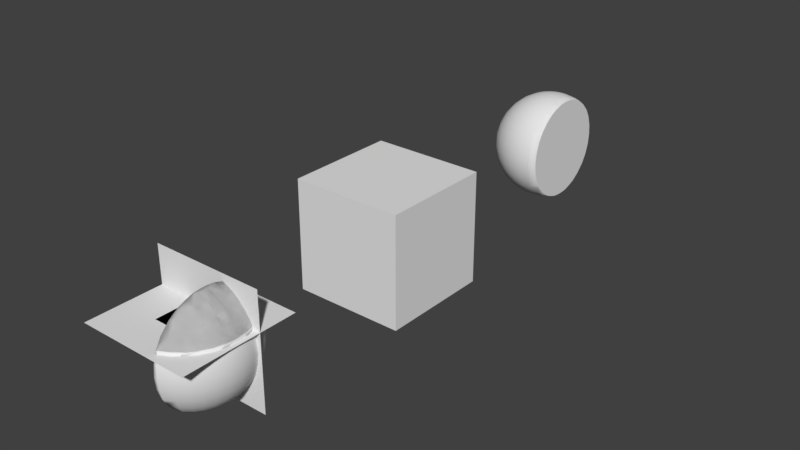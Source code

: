 # Source: volu.blend  (saved by Blender 2.78.0; exported with 4.5.12 LTS)
import bpy
from mathutils import Matrix  # noqa: F401  (used for matrix-valued properties, if any)

bpy.ops.wm.read_factory_settings(use_empty=True)
scene = bpy.context.scene
scene.name = 'Scene'

# ---- collections
col_collection_1 = bpy.data.collections.new('Collection 1'); scene.collection.children.link(col_collection_1)

# ---- world
world_world = bpy.data.worlds.new('World'); scene.world = world_world
world_world.color = (0.05088, 0.05088, 0.05088)
world_world.use_sun_shadow = False
world_world.sun_shadow_jitter_overblur = 0.0
world_world.cycles.sampling_method = 'MANUAL'

# ---- meshes
me_plane_002 = bpy.data.meshes.new('Plane.002')
me_plane_002.from_pydata([], [], [])
me_plane_002.use_remesh_preserve_volume = False
me_plane_002.use_remesh_preserve_attributes = False
me_plane_002.use_mirror_vertex_groups = False
me_plane_002.update()
me_sphere_006 = bpy.data.meshes.new('Sphere.006')
me_sphere_006.from_pydata([(0.1084, 0.5449, 0.8315), (0.1379, 0.6935, 0.7071), (0.1622, 0.8155, 0.5556), (0.1802, 0.9061, 0.3827), (0.1913, 0.9619, 0.1951), (0.1951, 0.9808, 7.55e-08), (0.1913, 0.9619, -0.1951), (0.1802, 0.9061, -0.3827), (0.1622, 0.8155, -0.5556), (0.1379, 0.6935, -0.7071), (0.1084, 0.5449, -0.8315), (0.2126, 0.5133, 0.8315), (0.2706, 0.6533, 0.7071), (0.3182, 0.7682, 0.5556), (0.3536, 0.8536, 0.3827), (0.3753, 0.9061, 0.1951), (0.3827, 0.9239, 7.55e-08), (0.3753, 0.9061, -0.1951), (0.3536, 0.8536, -0.3827), (0.3182, 0.7682, -0.5556), (0.2706, 0.6533, -0.7071), (0.2126, 0.5133, -0.8315), (0.3928, 0.5879, 0.7071), (0.4619, 0.6913, 0.5556), (0.5133, 0.7682, 0.3827), (0.5449, 0.8155, 0.1951), (0.5556, 0.8315, 7.55e-08), (0.5449, 0.8155, -0.1951), (0.5133, 0.7682, -0.3827), (0.4619, 0.6913, -0.5556), (0.3928, 0.5879, -0.7071), (0.5, 0.5, 0.7071), (0.5879, 0.5879, 0.5556), (0.6533, 0.6533, 0.3827), (0.6935, 0.6935, 0.1951), (0.7071, 0.7071, 7.55e-08), (0.6935, 0.6935, -0.1951), (0.6533, 0.6533, -0.3827), (0.5879, 0.5879, -0.5556), (0.5, 0.5, -0.7071), (0.7682, 0.5133, 0.3827), (0.8155, 0.5449, 0.1951), (0.8315, 0.5556, 7.55e-08), (0.8155, 0.5449, -0.1951), (0.7682, 0.5133, -0.3827), (-0.7682, 0.5133, 0.3827), (-0.8155, 0.5449, 0.1951), (-0.8315, 0.5556, 7.55e-08), (-0.8155, 0.5449, -0.1951), (-0.7682, 0.5133, -0.3827), (-0.5, 0.5, 0.7071), (-0.5879, 0.5879, 0.5556), (-0.6533, 0.6533, 0.3827), (-0.6935, 0.6935, 0.1951), (-0.7071, 0.7071, 7.55e-08), (-0.6935, 0.6935, -0.1951), (-0.6533, 0.6533, -0.3827), (-0.5879, 0.5879, -0.5556), (-0.5, 0.5, -0.7071), (-0.3928, 0.5879, 0.7071), (-0.4619, 0.6913, 0.5556), (-0.5133, 0.7682, 0.3827), (-0.5449, 0.8155, 0.1951), (-0.5556, 0.8315, 7.55e-08), (-0.5449, 0.8155, -0.1951), (-0.5133, 0.7682, -0.3827), (-0.4619, 0.6913, -0.5556), (-0.3928, 0.5879, -0.7071), (-0.2126, 0.5133, 0.8315), (-0.2706, 0.6533, 0.7071), (-0.3182, 0.7682, 0.5556), (-0.3536, 0.8536, 0.3827), (-0.3753, 0.9061, 0.1951), (-0.3827, 0.9239, 7.55e-08), (-0.3753, 0.9061, -0.1951), (-0.3536, 0.8536, -0.3827), (-0.3182, 0.7682, -0.5556), (-0.2706, 0.6533, -0.7071), (-0.2126, 0.5133, -0.8315), (-0.1084, 0.5449, 0.8315), (-0.1379, 0.6935, 0.7071), (-0.1622, 0.8155, 0.5556), (-0.1802, 0.9061, 0.3827), (-0.1913, 0.9619, 0.1951), (-0.1951, 0.9808, 7.55e-08), (-0.1913, 0.9619, -0.1951), (-0.1802, 0.9061, -0.3827), (-0.1622, 0.8155, -0.5556), (-0.1379, 0.6935, -0.7071), (-0.1084, 0.5449, -0.8315), (1.083e-07, 0.5556, 0.8315), (1.53e-07, 0.7071, 0.7071), (2.722e-07, 0.8315, 0.5556), (6.357e-08, 0.9239, 0.3827), (2.573e-07, 0.9808, 0.1951), (2.722e-07, 1.0, 7.55e-08), (2.573e-07, 0.9808, -0.1951), (6.357e-08, 0.9239, -0.3827), (2.722e-07, 0.8315, -0.5556), (1.53e-07, 0.7071, -0.7071), (1.232e-07, 0.5556, -0.8315), (0.7483, 0.5, 0.4274), (0.6601, 0.5, 0.5556), (0.7753, 0.5, 0.3827), (0.8612, 0.5, 7.55e-08), (0.8395, 0.5, 0.1951), (0.8395, 0.5, -0.1951), (0.7753, 0.5, -0.3827), (0.7483, 0.5, -0.4274), (0.6601, 0.5, -0.5556), (0.3341, 0.5, -0.7939), (0.2375, 0.5, -0.8315), (0.2071, 0.5, -0.8392), (1.088e-07, 0.5, -0.8612), (0.09946, 0.5, -0.8559), (-0.09946, 0.5, -0.8559), (-0.2071, 0.5, -0.8392), (-0.3341, 0.5, -0.7939), (-0.2375, 0.5, -0.8315), (0.2375, 0.5, 0.8315), (9.869e-08, 0.5, 0.8612), (0.09946, 0.5, 0.8559), (0.2071, 0.5, 0.8392), (-0.09946, 0.5, 0.8559), (-0.2071, 0.5, 0.8392), (-0.2375, 0.5, 0.8315), (-0.3341, 0.5, 0.7939), (0.3341, 0.5, 0.7939), (-0.6601, 0.5, 0.5556), (-0.7483, 0.5, 0.4274), (-0.7753, 0.5, 0.3827), (-0.8395, 0.5, 0.1951), (-0.8612, 0.5, 7.55e-08), (-0.6601, 0.5, -0.5556), (-0.8395, 0.5, -0.1951), (-0.7483, 0.5, -0.4274), (-0.7753, 0.5, -0.3827)], [], [(100, 99, 9, 10), (93, 92, 2, 3), (94, 93, 3, 4), (95, 94, 4, 5), (96, 95, 5, 6), (97, 96, 6, 7), (90, 120, 121, 0), (98, 97, 7, 8), (91, 90, 0, 1), (99, 98, 8, 9), (92, 91, 1, 2), (9, 8, 19, 20), (2, 1, 12, 13), (10, 9, 20, 21), (3, 2, 13, 14), (4, 3, 14, 15), (5, 4, 15, 16), (6, 5, 16, 17), (7, 6, 17, 18), (0, 121, 122, 11), (8, 7, 18, 19), (1, 0, 11, 12), (17, 16, 26, 27), (18, 17, 27, 28), (11, 122, 119), (19, 18, 28, 29), (12, 11, 119, 127, 22), (20, 19, 29, 30), (13, 12, 22, 23), (21, 20, 30, 110, 111), (14, 13, 23, 24), (15, 14, 24, 25), (16, 15, 25, 26), (23, 22, 31, 32), (24, 23, 32, 33), (25, 24, 33, 34), (26, 25, 34, 35), (27, 26, 35, 36), (28, 27, 36, 37), (29, 28, 37, 38), (22, 127, 31), (30, 29, 38, 39), (36, 35, 42, 43), (37, 36, 43, 44), (38, 37, 44, 108, 109), (32, 31, 102), (33, 32, 102, 101, 40), (34, 33, 40, 41), (35, 34, 41, 42), (40, 101, 103), (41, 40, 103, 105), (42, 41, 105, 104), (43, 42, 104, 106), (44, 43, 106, 107), (45, 129, 128, 51, 52), (46, 45, 52, 53), (47, 46, 53, 54), (48, 47, 54, 55), (49, 48, 55, 56), (55, 54, 63, 64), (56, 55, 64, 65), (57, 56, 65, 66), (58, 57, 66, 67), (51, 50, 59, 60), (52, 51, 60, 61), (53, 52, 61, 62), (54, 53, 62, 63), (61, 60, 70, 71), (62, 61, 71, 72), (63, 62, 72, 73), (64, 63, 73, 74), (65, 64, 74, 75), (66, 65, 75, 76), (59, 126, 125, 68, 69), (67, 66, 76, 77), (60, 59, 69, 70), (75, 74, 85, 86), (68, 124, 123, 79), (76, 75, 86, 87), (69, 68, 79, 80), (77, 76, 87, 88), (70, 69, 80, 81), (78, 77, 88, 89), (71, 70, 81, 82), (72, 71, 82, 83), (73, 72, 83, 84), (74, 73, 84, 85), (82, 81, 92, 93), (83, 82, 93, 94), (84, 83, 94, 95), (85, 84, 95, 96), (86, 85, 96, 97), (79, 123, 120, 90), (87, 86, 97, 98), (80, 79, 90, 91), (88, 87, 98, 99), (81, 80, 91, 92), (89, 88, 99, 100), (128, 50, 51), (117, 58, 67), (132, 131, 46, 47), (135, 136, 49), (126, 59, 50), (114, 113, 100, 10), (136, 134, 48, 49), (113, 115, 89, 100), (131, 130, 45, 46), (111, 112, 21), (125, 124, 68), (107, 108, 44), (130, 129, 45), (118, 117, 67, 77, 78), (112, 114, 10, 21), (133, 135, 49, 56, 57), (116, 118, 78), (134, 132, 47, 48), (109, 39, 38), (115, 116, 78, 89), (58, 133, 57), (39, 110, 30)])
me_sphere_006.use_remesh_preserve_volume = False
me_sphere_006.use_remesh_preserve_attributes = False
me_sphere_006.use_mirror_vertex_groups = False
me_sphere_006.update()
me_plane_001 = bpy.data.meshes.new('Plane.001')
me_plane_001.from_pydata([(1.0, 8.742e-08, 1.0), (1.0, 0.0, -1.0), (-1.0, 0.0, 1.0), (-1.0, -8.742e-08, -1.0)], [], [(0, 1, 3, 2)])
me_plane_001.use_remesh_preserve_volume = False
me_plane_001.use_remesh_preserve_attributes = False
me_plane_001.use_mirror_vertex_groups = False
me_plane_001.update()
me_sphere_004 = bpy.data.meshes.new('Sphere.004')
me_sphere_004.from_pydata([(0.3536, 0.8536, 0.3827), (0.3928, 0.5879, 0.7071), (0.4619, 0.6913, 0.5556), (0.5133, 0.7682, 0.3827), (0.3928, 0.3928, 0.8315), (0.5, 0.5, 0.7071), (0.5879, 0.5879, 0.5556), (0.6533, 0.6533, 0.3827), (0.5879, 0.3928, 0.7071), (0.6913, 0.4619, 0.5556), (0.7682, 0.5133, 0.3827), (0.8536, 0.3536, 0.3827), (0.3333, 0.3333, 0.8765), (0.3333, 0.4417, 0.8315), (0.3333, 0.4989, 0.795), (0.3333, 0.6197, 0.7071), (0.3333, 0.7601, 0.5556), (0.3333, 0.8047, 0.4815), (0.3333, 0.8597, 0.3827), (0.3333, 0.3333, 0.3333), (0.6639, 0.6639, 0.3333), (0.7806, 0.5216, 0.3333), (0.8674, 0.3593, 0.3333), (0.3333, 0.8753, 0.3333), (0.3593, 0.8674, 0.3333), (0.5216, 0.7806, 0.3333), (0.8753, 0.3333, 0.3333), (0.7601, 0.3333, 0.5556), (0.8047, 0.3333, 0.4815), (0.8597, 0.3333, 0.3827), (0.4989, 0.3333, 0.795), (0.4417, 0.3333, 0.8315), (0.6197, 0.3333, 0.7071)], [(23, 19)], [(0, 17, 16, 2, 3), (2, 1, 5, 6), (3, 2, 6, 7), (1, 14, 13, 4, 5), (4, 12, 31), (5, 4, 31, 30, 8), (6, 5, 8, 9), (7, 6, 9, 10), (10, 9, 27, 28, 11), (8, 30, 32), (9, 8, 32, 27), (11, 28, 29), (15, 14, 1), (16, 15, 1, 2), (18, 17, 0), (13, 12, 4), (24, 23, 18, 0), (25, 24, 0, 3), (22, 21, 10, 11), (21, 20, 7, 10), (20, 25, 3, 7), (29, 26, 22, 11), (26, 29, 28, 27, 32, 30, 31, 12, 19)])
me_sphere_004.polygons.foreach_set('use_smooth', [1, 1, 1, 1, 1, 1, 1, 1, 1, 1, 1, 1, 1, 1, 1, 1, 1, 1, 1, 1, 1, 1, 0])
me_sphere_004.use_remesh_preserve_volume = False
me_sphere_004.use_remesh_preserve_attributes = False
me_sphere_004.use_mirror_vertex_groups = False
me_sphere_004.update()
me_plane = bpy.data.meshes.new('Plane')
me_plane.from_pydata([(-1.0, -1.0, 0.0), (1.0, -1.0, 0.0), (-1.0, 1.0, 0.0), (1.0, 1.0, 0.0)], [], [(0, 1, 3, 2)])
me_plane.use_remesh_preserve_volume = False
me_plane.use_remesh_preserve_attributes = False
me_plane.use_mirror_vertex_groups = False
me_plane.update()
me_sphere_003 = bpy.data.meshes.new('Sphere.003')
me_sphere_003.from_pydata([(0.3536, 0.8536, 0.3827), (0.3928, 0.5879, 0.7071), (0.4619, 0.6913, 0.5556), (0.5133, 0.7682, 0.3827), (0.3928, 0.3928, 0.8315), (0.5, 0.5, 0.7071), (0.5879, 0.5879, 0.5556), (0.6533, 0.6533, 0.3827), (0.4619, 0.3087, 0.8315), (0.5879, 0.3928, 0.7071), (0.6913, 0.4619, 0.5556), (0.7682, 0.5133, 0.3827), (0.3536, 0.1464, 0.9239), (0.5133, 0.2126, 0.8315), (0.6533, 0.2706, 0.7071), (0.7682, 0.3182, 0.5556), (0.8536, 0.3536, 0.3827), (0.3753, 0.07466, 0.9239), (0.5449, 0.1084, 0.8315), (0.6935, 0.1379, 0.7071), (0.8155, 0.1622, 0.5556), (0.9061, 0.1802, 0.3827), (0.3827, -3.192e-07, 0.9239), (0.5556, -3.117e-07, 0.8315), (0.7071, -3.192e-07, 0.7071), (0.8315, -3.341e-07, 0.5556), (0.9239, -2.745e-07, 0.3827), (0.3753, -0.07466, 0.9239), (0.5449, -0.1084, 0.8315), (0.6935, -0.138, 0.7071), (0.8155, -0.1622, 0.5556), (0.9061, -0.1802, 0.3827), (0.3536, -0.1464, 0.9239), (0.5133, -0.2126, 0.8315), (0.6533, -0.2706, 0.7071), (0.7682, -0.3182, 0.5556), (0.8536, -0.3536, 0.3827), (0.4619, -0.3087, 0.8315), (0.5879, -0.3928, 0.7071), (0.6913, -0.4619, 0.5556), (0.7682, -0.5133, 0.3827), (0.3928, -0.3928, 0.8315), (0.5, -0.5, 0.7071), (0.5879, -0.5879, 0.5556), (0.6533, -0.6533, 0.3827), (0.3928, -0.5879, 0.7071), (0.4619, -0.6913, 0.5556), (0.5133, -0.7682, 0.3827), (0.3536, -0.8536, 0.3827), (0.3333, -0.7601, 0.5556), (0.3333, -0.8047, 0.4815), (0.3333, -0.8597, 0.3827), (0.3333, -0.1381, 0.9305), (0.3333, -0.0663, 0.9369), (0.3333, -0.1843, 0.9239), (0.3333, 0.2227, 0.9141), (0.3333, 0.3333, 0.8765), (0.3333, 0.4417, 0.8315), (0.3333, 0.0663, 0.9369), (0.3333, 0.1381, 0.9305), (0.3333, 0.1843, 0.9239), (0.3333, -3.211e-07, 0.9388), (0.3333, -0.2227, 0.9141), (0.3333, -0.3333, 0.8765), (0.3333, -0.4417, 0.8315), (0.3333, -0.4989, 0.795), (0.3333, -0.6197, 0.7071), (0.3333, 0.4989, 0.795), (0.3333, 0.6197, 0.7071), (0.3333, 0.7601, 0.5556), (0.3333, 0.8047, 0.4815), (0.3333, 0.8597, 0.3827), (0.3333, 0.3333, 0.3333), (0.6639, 0.6639, 0.3333), (0.7806, 0.5216, 0.3333), (0.8674, 0.3593, 0.3333), (0.9208, 0.1832, 0.3333), (0.9388, -3.058e-07, 0.3333), (0.9208, -0.1832, 0.3333), (0.8674, -0.3593, 0.3333), (0.7806, -0.5216, 0.3333), (0.3333, -0.8753, 0.3333), (0.6639, -0.6639, 0.3333), (0.5216, -0.7806, 0.3333), (0.3593, -0.8674, 0.3333), (0.3333, 0.8753, 0.3333), (0.3593, 0.8674, 0.3333), (0.5216, 0.7806, 0.3333)], [], [(0, 70, 69, 2, 3), (2, 1, 5, 6), (3, 2, 6, 7), (1, 67, 57, 4, 5), (4, 56, 55, 8), (5, 4, 8, 9), (6, 5, 9, 10), (7, 6, 10, 11), (11, 10, 15, 16), (8, 55, 60, 12, 13), (9, 8, 13, 14), (10, 9, 14, 15), (12, 59, 58, 17), (13, 12, 17, 18), (14, 13, 18, 19), (15, 14, 19, 20), (16, 15, 20, 21), (21, 20, 25, 26), (17, 58, 61, 22), (18, 17, 22, 23), (19, 18, 23, 24), (20, 19, 24, 25), (23, 22, 27, 28), (24, 23, 28, 29), (25, 24, 29, 30), (26, 25, 30, 31), (22, 61, 53, 27), (27, 53, 52, 32), (28, 27, 32, 33), (29, 28, 33, 34), (30, 29, 34, 35), (31, 30, 35, 36), (33, 32, 54, 62, 37), (34, 33, 37, 38), (35, 34, 38, 39), (36, 35, 39, 40), (32, 52, 54), (37, 62, 63, 41), (38, 37, 41, 42), (39, 38, 42, 43), (40, 39, 43, 44), (42, 41, 64, 65, 45), (43, 42, 45, 46), (44, 43, 46, 47), (41, 63, 64), (45, 65, 66), (46, 45, 66, 49), (47, 46, 49, 50, 48), (48, 50, 51), (68, 67, 1), (69, 68, 1, 2), (71, 70, 0), (57, 56, 4), (60, 59, 12), (86, 85, 71, 0), (87, 86, 0, 3), (75, 74, 11, 16), (78, 77, 26, 31), (80, 79, 36, 40), (76, 75, 16, 21), (74, 73, 7, 11), (83, 82, 44, 47), (85, 72, 81, 51, 50, 49, 66, 65, 64, 63, 62, 54, 52, 53, 61, 58, 59, 60, 55, 56, 57, 67, 68, 69, 70, 71), (73, 87, 3, 7), (79, 78, 31, 36), (84, 83, 47, 48), (77, 78, 79, 80, 82, 83, 84, 81, 72, 85, 86, 87, 73, 74, 75, 76), (81, 84, 48, 51), (82, 80, 40, 44), (77, 76, 21, 26)])
me_sphere_003.polygons.foreach_set('use_smooth', [1, 1, 1, 1, 1, 1, 1, 1, 1, 1, 1, 1, 1, 1, 1, 1, 1, 1, 1, 1, 1, 1, 1, 1, 1, 1, 1, 1, 1, 1, 1, 1, 1, 1, 1, 1, 1, 1, 1, 1, 1, 1, 1, 1, 1, 1, 1, 1, 1, 1, 1, 1, 1, 1, 1, 1, 1, 1, 1, 1, 1, 1, 0, 1, 1, 1, 0, 1, 1, 1])
me_sphere_003.use_remesh_preserve_volume = False
me_sphere_003.use_remesh_preserve_attributes = False
me_sphere_003.use_mirror_vertex_groups = False
me_sphere_003.update()
me_sphere_001 = bpy.data.meshes.new('Sphere.001')
me_sphere_001.from_pydata([(0.0, -3.258e-07, -1.0), (0.03806, 0.1913, 0.9808), (0.07466, 0.3753, 0.9239), (0.1084, 0.5449, 0.8315), (0.1379, 0.6935, 0.7071), (0.1622, 0.8155, 0.5556), (0.1802, 0.9061, 0.3827), (0.1913, 0.9619, 0.1951), (0.1951, 0.9808, 7.55e-08), (0.1913, 0.9619, -0.1951), (0.1802, 0.9061, -0.3827), (0.1622, 0.8155, -0.5556), (0.1379, 0.6935, -0.7071), (0.1084, 0.5449, -0.8315), (0.07466, 0.3753, -0.9239), (0.03806, 0.1913, -0.9808), (0.07466, 0.1802, 0.9808), (0.1464, 0.3536, 0.9239), (0.2126, 0.5133, 0.8315), (0.2706, 0.6533, 0.7071), (0.3182, 0.7682, 0.5556), (0.3182, 0.7682, -0.5556), (0.2706, 0.6533, -0.7071), (0.2126, 0.5133, -0.8315), (0.1464, 0.3536, -0.9239), (0.07466, 0.1802, -0.9808), (0.1084, 0.1622, 0.9808), (0.2126, 0.3182, 0.9239), (0.3087, 0.4619, 0.8315), (0.3087, 0.4619, -0.8315), (0.2126, 0.3182, -0.9239), (0.1084, 0.1622, -0.9808), (0.1379, 0.1379, 0.9808), (0.2706, 0.2706, 0.9239), (0.2706, 0.2706, -0.9239), (0.1379, 0.1379, -0.9808), (0.1622, 0.1084, 0.9808), (0.3182, 0.2126, 0.9239), (0.3182, 0.2126, -0.9239), (0.1622, 0.1084, -0.9808), (0.1802, 0.07466, 0.9808), (0.1802, 0.07466, -0.9808), (0.1913, 0.03806, 0.9808), (0.1913, 0.03806, -0.9808), (0.1951, -3.266e-07, 0.9808), (0.1951, -3.08e-07, -0.9808), (0.1913, -0.03806, 0.9808), (0.1913, -0.03806, -0.9808), (0.1802, -0.07466, 0.9808), (0.1802, -0.07466, -0.9808), (0.1622, -0.1084, 0.9808), (0.3182, -0.2126, 0.9239), (0.3182, -0.2126, -0.9239), (0.1622, -0.1084, -0.9808), (0.1379, -0.138, 0.9808), (0.2706, -0.2706, 0.9239), (0.2706, -0.2706, -0.9239), (0.1379, -0.138, -0.9808), (0.1084, -0.1622, 0.9808), (0.2126, -0.3182, 0.9239), (0.3087, -0.4619, 0.8315), (0.3087, -0.4619, -0.8315), (0.2126, -0.3182, -0.9239), (0.1084, -0.1622, -0.9808), (0.07466, -0.1802, 0.9808), (0.1464, -0.3536, 0.9239), (0.2126, -0.5133, 0.8315), (0.2706, -0.6533, 0.7071), (0.3182, -0.7682, 0.5556), (0.3182, -0.7682, -0.5556), (0.2706, -0.6533, -0.7071), (0.2126, -0.5133, -0.8315), (0.1464, -0.3536, -0.9239), (0.07466, -0.1802, -0.9808), (0.03806, -0.1913, 0.9808), (0.07466, -0.3753, 0.9239), (0.1084, -0.5449, 0.8315), (0.1379, -0.6935, 0.7071), (0.1622, -0.8155, 0.5556), (0.1802, -0.9061, 0.3827), (0.1913, -0.9619, 0.1951), (0.1951, -0.9808, 7.55e-08), (0.1913, -0.9619, -0.1951), (0.1802, -0.9061, -0.3827), (0.1622, -0.8155, -0.5556), (0.1379, -0.6935, -0.7071), (0.1084, -0.5449, -0.8315), (0.07466, -0.3753, -0.9239), (0.03806, -0.1913, -0.9808), (-7.212e-09, -0.1951, 0.9808), (4.122e-08, -0.3827, 0.9239), (2.632e-08, -0.5556, 0.8315), (-2.584e-08, -0.7071, 0.7071), (-8.544e-08, -0.8315, 0.5556), (6.357e-08, -0.9239, 0.3827), (-8.544e-08, -0.9808, 0.1951), (-1.003e-07, -1.0, 7.55e-08), (-8.544e-08, -0.9808, -0.1951), (6.357e-08, -0.9239, -0.3827), (-8.544e-08, -0.8315, -0.5556), (-2.584e-08, -0.7071, -0.7071), (-1.094e-08, -0.5556, -0.8315), (3.964e-09, -0.3827, -0.9239), (3.964e-09, -0.1951, -0.9808), (-0.03806, -0.1913, 0.9808), (-0.07466, -0.3753, 0.9239), (-0.1084, -0.5449, 0.8315), (-0.1379, -0.6935, 0.7071), (-0.1622, -0.8155, 0.5556), (-0.1802, -0.9061, 0.3827), (-0.1913, -0.9619, 0.1951), (-0.1951, -0.9808, 7.55e-08), (-0.1913, -0.9619, -0.1951), (-0.1802, -0.9061, -0.3827), (-0.1622, -0.8155, -0.5556), (-0.1379, -0.6935, -0.7071), (-0.1084, -0.5449, -0.8315), (-0.07466, -0.3753, -0.9239), (-0.03806, -0.1913, -0.9808), (-1.247e-07, -6.269e-07, 1.0), (-0.07466, -0.1802, 0.9808), (-0.1464, -0.3536, 0.9239), (-0.2126, -0.5133, 0.8315), (-0.2706, -0.6533, 0.7071), (-0.3182, -0.7682, 0.5556), (-0.3536, -0.8536, 0.3827), (-0.3753, -0.9061, 0.1951), (-0.3827, -0.9239, 7.55e-08), (-0.3753, -0.9061, -0.1951), (-0.3536, -0.8536, -0.3827), (-0.3182, -0.7682, -0.5556), (-0.2706, -0.6533, -0.7071), (-0.2126, -0.5133, -0.8315), (-0.1464, -0.3536, -0.9239), (-0.07466, -0.1802, -0.9808), (-0.1084, -0.1622, 0.9808), (-0.2126, -0.3182, 0.9239), (-0.3087, -0.4619, 0.8315), (-0.3928, -0.5879, 0.7071), (-0.4619, -0.6913, 0.5556), (-0.5133, -0.7682, 0.3827), (-0.5449, -0.8155, 0.1951), (-0.5556, -0.8315, 7.55e-08), (-0.5449, -0.8155, -0.1951), (-0.5133, -0.7682, -0.3827), (-0.4619, -0.6913, -0.5556), (-0.3928, -0.5879, -0.7071), (-0.3087, -0.4619, -0.8315), (-0.2126, -0.3182, -0.9239), (-0.1084, -0.1622, -0.9808), (-0.1379, -0.138, 0.9808), (-0.2706, -0.2706, 0.9239), (-0.3928, -0.3928, 0.8315), (-0.5, -0.5, 0.7071), (-0.5879, -0.5879, 0.5556), (-0.6533, -0.6533, 0.3827), (-0.6935, -0.6935, 0.1951), (-0.7071, -0.7071, 7.55e-08), (-0.6935, -0.6935, -0.1951), (-0.6533, -0.6533, -0.3827), (-0.5879, -0.5879, -0.5556), (-0.5, -0.5, -0.7071), (-0.3928, -0.3928, -0.8315), (-0.2706, -0.2706, -0.9239), (-0.1379, -0.1379, -0.9808), (-0.1622, -0.1084, 0.9808), (-0.3182, -0.2126, 0.9239), (-0.4619, -0.3087, 0.8315), (-0.5879, -0.3928, 0.7071), (-0.6913, -0.4619, 0.5556), (-0.7682, -0.5133, 0.3827), (-0.8155, -0.5449, 0.1951), (-0.8315, -0.5556, 7.55e-08), (-0.8155, -0.5449, -0.1951), (-0.7682, -0.5133, -0.3827), (-0.6913, -0.4619, -0.5556), (-0.5879, -0.3928, -0.7071), (-0.4619, -0.3087, -0.8315), (-0.3182, -0.2126, -0.9239), (-0.1622, -0.1084, -0.9808), (-0.1802, -0.07466, 0.9808), (-0.3536, -0.1464, 0.9239), (-0.5133, -0.2126, 0.8315), (-0.6533, -0.2706, 0.7071), (-0.7682, -0.3182, 0.5556), (-0.8536, -0.3536, 0.3827), (-0.9061, -0.3753, 0.1951), (-0.9239, -0.3827, 7.55e-08), (-0.9061, -0.3753, -0.1951), (-0.8536, -0.3536, -0.3827), (-0.7682, -0.3182, -0.5556), (-0.6533, -0.2706, -0.7071), (-0.5133, -0.2126, -0.8315), (-0.3536, -0.1464, -0.9239), (-0.1802, -0.07466, -0.9808), (-0.1913, -0.03806, 0.9808), (-0.3753, -0.07466, 0.9239), (-0.5449, -0.1084, 0.8315), (-0.6935, -0.1379, 0.7071), (-0.8155, -0.1622, 0.5556), (-0.9061, -0.1802, 0.3827), (-0.9619, -0.1913, 0.1951), (-0.9808, -0.1951, 7.55e-08), (-0.9619, -0.1913, -0.1951), (-0.9061, -0.1802, -0.3827), (-0.8155, -0.1622, -0.5556), (-0.6935, -0.1379, -0.7071), (-0.5449, -0.1084, -0.8315), (-0.3753, -0.07466, -0.9239), (-0.1913, -0.03806, -0.9808), (-0.1951, -3.117e-07, 0.9808), (-0.3827, -2.819e-07, 0.9239), (-0.5556, -2.819e-07, 0.8315), (-0.7071, -1.851e-07, 0.7071), (-0.8315, -1.404e-07, 0.5556), (-0.9239, -3.192e-07, 0.3827), (-0.9808, -9.567e-08, 0.1951), (-1.0, -1.404e-07, 7.55e-08), (-0.9808, -9.567e-08, -0.1951), (-0.9239, -3.192e-07, -0.3827), (-0.8315, -1.404e-07, -0.5556), (-0.7071, -1.851e-07, -0.7071), (-0.5556, -2.596e-07, -0.8315), (-0.3827, -2.521e-07, -0.9239), (-0.1951, -3.155e-07, -0.9808), (-0.1913, 0.03806, 0.9808), (-0.3753, 0.07466, 0.9239), (-0.5449, 0.1084, 0.8315), (-0.6935, 0.1379, 0.7071), (-0.8155, 0.1622, 0.5556), (-0.9061, 0.1802, 0.3827), (-0.9619, 0.1913, 0.1951), (-0.9808, 0.1951, 7.55e-08), (-0.9619, 0.1913, -0.1951), (-0.9061, 0.1802, -0.3827), (-0.8155, 0.1622, -0.5556), (-0.6935, 0.1379, -0.7071), (-0.5449, 0.1084, -0.8315), (-0.3753, 0.07466, -0.9239), (-0.1913, 0.03806, -0.9808), (-0.1802, 0.07466, 0.9808), (-0.3536, 0.1464, 0.9239), (-0.5133, 0.2126, 0.8315), (-0.6533, 0.2706, 0.7071), (-0.7682, 0.3182, 0.5556), (-0.8536, 0.3536, 0.3827), (-0.9061, 0.3753, 0.1951), (-0.9239, 0.3827, 7.55e-08), (-0.9061, 0.3753, -0.1951), (-0.8536, 0.3536, -0.3827), (-0.7682, 0.3182, -0.5556), (-0.6533, 0.2706, -0.7071), (-0.5133, 0.2126, -0.8315), (-0.3536, 0.1464, -0.9239), (-0.1802, 0.07466, -0.9808), (-0.1622, 0.1084, 0.9808), (-0.3182, 0.2126, 0.9239), (-0.4619, 0.3087, 0.8315), (-0.5879, 0.3928, 0.7071), (-0.6913, 0.4619, 0.5556), (-0.7682, 0.5133, 0.3827), (-0.8155, 0.5449, 0.1951), (-0.8315, 0.5556, 7.55e-08), (-0.8155, 0.5449, -0.1951), (-0.7682, 0.5133, -0.3827), (-0.6913, 0.4619, -0.5556), (-0.5879, 0.3928, -0.7071), (-0.4619, 0.3087, -0.8315), (-0.3182, 0.2126, -0.9239), (-0.1622, 0.1084, -0.9808), (-0.1379, 0.1379, 0.9808), (-0.2706, 0.2706, 0.9239), (-0.3928, 0.3928, 0.8315), (-0.5, 0.5, 0.7071), (-0.5879, 0.5879, 0.5556), (-0.6533, 0.6533, 0.3827), (-0.6935, 0.6935, 0.1951), (-0.7071, 0.7071, 7.55e-08), (-0.6935, 0.6935, -0.1951), (-0.6533, 0.6533, -0.3827), (-0.5879, 0.5879, -0.5556), (-0.5, 0.5, -0.7071), (-0.3928, 0.3928, -0.8315), (-0.2706, 0.2706, -0.9239), (-0.1379, 0.1379, -0.9808), (-0.1084, 0.1622, 0.9808), (-0.2126, 0.3182, 0.9239), (-0.3087, 0.4619, 0.8315), (-0.3928, 0.5879, 0.7071), (-0.4619, 0.6913, 0.5556), (-0.5133, 0.7682, 0.3827), (-0.5449, 0.8155, 0.1951), (-0.5556, 0.8315, 7.55e-08), (-0.5449, 0.8155, -0.1951), (-0.5133, 0.7682, -0.3827), (-0.4619, 0.6913, -0.5556), (-0.3928, 0.5879, -0.7071), (-0.3087, 0.4619, -0.8315), (-0.2126, 0.3182, -0.9239), (-0.1084, 0.1622, -0.9808), (-0.07466, 0.1802, 0.9808), (-0.1464, 0.3536, 0.9239), (-0.2126, 0.5133, 0.8315), (-0.2706, 0.6533, 0.7071), (-0.3182, 0.7682, 0.5556), (-0.3536, 0.8536, 0.3827), (-0.3753, 0.9061, 0.1951), (-0.3827, 0.9239, 7.55e-08), (-0.3753, 0.9061, -0.1951), (-0.3536, 0.8536, -0.3827), (-0.3182, 0.7682, -0.5556), (-0.2706, 0.6533, -0.7071), (-0.2126, 0.5133, -0.8315), (-0.1464, 0.3536, -0.9239), (-0.07466, 0.1802, -0.9808), (-0.03806, 0.1913, 0.9808), (-0.07466, 0.3753, 0.9239), (-0.1084, 0.5449, 0.8315), (-0.1379, 0.6935, 0.7071), (-0.1622, 0.8155, 0.5556), (-0.1802, 0.9061, 0.3827), (-0.1913, 0.9619, 0.1951), (-0.1951, 0.9808, 7.55e-08), (-0.1913, 0.9619, -0.1951), (-0.1802, 0.9061, -0.3827), (-0.1622, 0.8155, -0.5556), (-0.1379, 0.6935, -0.7071), (-0.1084, 0.5449, -0.8315), (-0.07466, 0.3753, -0.9239), (-0.03806, 0.1913, -0.9808), (3.749e-08, 0.1951, 0.9808), (7.847e-08, 0.3827, 0.9239), (1.083e-07, 0.5556, 0.8315), (1.53e-07, 0.7071, 0.7071), (2.722e-07, 0.8315, 0.5556), (6.357e-08, 0.9239, 0.3827), (2.573e-07, 0.9808, 0.1951), (2.722e-07, 1.0, 7.55e-08), (2.573e-07, 0.9808, -0.1951), (6.357e-08, 0.9239, -0.3827), (2.722e-07, 0.8315, -0.5556), (1.53e-07, 0.7071, -0.7071), (1.232e-07, 0.5556, -0.8315), (7.847e-08, 0.3827, -0.9239), (1.514e-08, 0.1951, -0.9808), (0.3333, -0.7601, 0.5556), (0.3333, -0.8047, 0.4815), (0.3333, -0.8597, 0.3827), (0.3333, -0.9189, 0.1951), (0.3333, -0.9389, 7.55e-08), (0.3333, 0.1843, -0.9239), (0.3333, 0.2227, -0.9141), (0.3333, 0.6197, -0.7071), (0.3333, 0.4989, -0.795), (0.3333, 0.4417, -0.8315), (0.3333, 0.3333, -0.8765), (0.3333, 0.0663, -0.9369), (0.3333, -3.053e-07, -0.9388), (0.3333, 0.1381, -0.9305), (0.3333, -0.0663, -0.9369), (0.3333, -0.1381, -0.9305), (0.3333, -0.1843, -0.9239), (0.3333, -0.2227, -0.9141), (0.3333, -0.3333, -0.8765), (0.3333, -0.4417, -0.8315), (0.3333, -0.4989, -0.795), (0.3333, -0.6197, -0.7071), (0.3333, -0.7601, -0.5556), (0.3333, -0.9189, -0.1951), (0.3333, -0.8597, -0.3827), (0.3333, -0.8047, -0.4815), (0.3333, -0.1381, 0.9305), (0.3333, -0.0663, 0.9369), (0.3333, -0.1843, 0.9239), (0.3333, 0.2227, 0.9141), (0.3333, 0.3333, 0.8765), (0.3333, 0.4417, 0.8315), (0.3333, 0.0663, 0.9369), (0.3333, 0.1381, 0.9305), (0.3333, 0.1843, 0.9239), (0.3333, -3.211e-07, 0.9388), (0.3333, -0.2227, 0.9141), (0.3333, -0.3333, 0.8765), (0.3333, -0.4417, 0.8315), (0.3333, -0.4989, 0.795), (0.3333, -0.6197, 0.7071), (0.3333, 0.4989, 0.795), (0.3333, 0.6197, 0.7071), (0.3333, 0.7601, 0.5556), (0.3333, 0.8047, 0.4815), (0.3333, 0.8597, 0.3827), (0.3333, 0.9189, 0.1951), (0.3333, 0.9388, 7.55e-08), (0.3333, 0.8047, -0.4815), (0.3333, 0.7601, -0.5556), (0.3333, 0.9189, -0.1951), (0.3333, 0.8597, -0.3827)], [], [(342, 341, 12, 13), (335, 334, 5, 6), (343, 342, 13, 14), (336, 335, 6, 7), (344, 343, 14, 15), (337, 336, 7, 8), (330, 119, 1), (0, 344, 15), (338, 337, 8, 9), (331, 330, 1, 2), (339, 338, 9, 10), (332, 331, 2, 3), (340, 339, 10, 11), (333, 332, 3, 4), (341, 340, 11, 12), (334, 333, 4, 5), (4, 3, 18, 19), (12, 11, 21, 22), (5, 4, 19, 20), (13, 12, 22, 23), (6, 5, 20, 389, 390), (14, 13, 23, 24), (7, 6, 390, 391), (15, 14, 24, 25), (8, 7, 391, 392), (1, 119, 16), (0, 15, 25), (9, 8, 392, 395), (2, 1, 16, 17), (10, 9, 395, 396), (3, 2, 17, 18), (11, 10, 396, 393, 21), (16, 119, 26), (0, 25, 31), (17, 16, 26, 27), (18, 17, 27, 28), (21, 393, 394), (19, 18, 28, 386, 387), (22, 21, 394, 352), (20, 19, 387, 388), (23, 22, 352, 353, 29), (24, 23, 29, 30), (25, 24, 30, 31), (29, 353, 354), (30, 29, 354, 355, 34), (31, 30, 34, 35), (26, 119, 32), (0, 31, 35), (27, 26, 32, 33), (28, 27, 33, 375, 376), (0, 35, 39), (33, 32, 36, 37), (34, 355, 351, 38), (35, 34, 38, 39), (32, 119, 36), (38, 351, 350), (39, 38, 350, 358, 41), (36, 119, 40), (0, 39, 41), (37, 36, 40, 378, 379), (41, 358, 356, 43), (40, 119, 42), (0, 41, 43), (43, 356, 357, 45), (42, 119, 44), (0, 43, 45), (45, 357, 359, 47), (44, 119, 46), (0, 45, 47), (47, 359, 360, 49), (46, 119, 48), (0, 47, 49), (49, 360, 361, 52, 53), (48, 119, 50), (0, 49, 53), (53, 52, 56, 57), (50, 119, 54), (0, 53, 57), (51, 50, 54, 55), (52, 362, 363, 56), (56, 363, 364, 61, 62), (57, 56, 62, 63), (54, 119, 58), (0, 57, 63), (55, 54, 58, 59), (63, 62, 72, 73), (58, 119, 64), (0, 63, 73), (59, 58, 64, 65), (60, 59, 65, 66), (61, 365, 366, 70, 71), (62, 61, 71, 72), (70, 69, 84, 85), (68, 67, 77, 78), (71, 70, 85, 86), (72, 71, 86, 87), (73, 72, 87, 88), (64, 119, 74), (0, 73, 88), (65, 64, 74, 75), (66, 65, 75, 76), (69, 370, 369, 83, 84), (67, 66, 76, 77), (74, 119, 89), (0, 88, 103), (82, 81, 96, 97), (75, 74, 89, 90), (83, 82, 97, 98), (76, 75, 90, 91), (84, 83, 98, 99), (77, 76, 91, 92), (85, 84, 99, 100), (78, 77, 92, 93), (86, 85, 100, 101), (79, 78, 93, 94), (87, 86, 101, 102), (80, 79, 94, 95), (88, 87, 102, 103), (81, 80, 95, 96), (93, 92, 107, 108), (101, 100, 115, 116), (94, 93, 108, 109), (102, 101, 116, 117), (95, 94, 109, 110), (103, 102, 117, 118), (96, 95, 110, 111), (89, 119, 104), (0, 103, 118), (97, 96, 111, 112), (90, 89, 104, 105), (98, 97, 112, 113), (91, 90, 105, 106), (99, 98, 113, 114), (92, 91, 106, 107), (100, 99, 114, 115), (112, 111, 127, 128), (105, 104, 120, 121), (113, 112, 128, 129), (106, 105, 121, 122), (114, 113, 129, 130), (107, 106, 122, 123), (115, 114, 130, 131), (108, 107, 123, 124), (116, 115, 131, 132), (109, 108, 124, 125), (117, 116, 132, 133), (110, 109, 125, 126), (118, 117, 133, 134), (111, 110, 126, 127), (104, 119, 120), (0, 118, 134), (132, 131, 146, 147), (125, 124, 139, 140), (133, 132, 147, 148), (126, 125, 140, 141), (134, 133, 148, 149), (127, 126, 141, 142), (120, 119, 135), (0, 134, 149), (128, 127, 142, 143), (121, 120, 135, 136), (129, 128, 143, 144), (122, 121, 136, 137), (130, 129, 144, 145), (123, 122, 137, 138), (131, 130, 145, 146), (124, 123, 138, 139), (136, 135, 150, 151), (144, 143, 158, 159), (137, 136, 151, 152), (145, 144, 159, 160), (138, 137, 152, 153), (146, 145, 160, 161), (139, 138, 153, 154), (147, 146, 161, 162), (140, 139, 154, 155), (148, 147, 162, 163), (141, 140, 155, 156), (149, 148, 163, 164), (142, 141, 156, 157), (135, 119, 150), (0, 149, 164), (143, 142, 157, 158), (155, 154, 169, 170), (163, 162, 177, 178), (156, 155, 170, 171), (164, 163, 178, 179), (157, 156, 171, 172), (150, 119, 165), (0, 164, 179), (158, 157, 172, 173), (151, 150, 165, 166), (159, 158, 173, 174), (152, 151, 166, 167), (160, 159, 174, 175), (153, 152, 167, 168), (161, 160, 175, 176), (154, 153, 168, 169), (162, 161, 176, 177), (174, 173, 188, 189), (167, 166, 181, 182), (175, 174, 189, 190), (168, 167, 182, 183), (176, 175, 190, 191), (169, 168, 183, 184), (177, 176, 191, 192), (170, 169, 184, 185), (178, 177, 192, 193), (171, 170, 185, 186), (179, 178, 193, 194), (172, 171, 186, 187), (165, 119, 180), (0, 179, 194), (173, 172, 187, 188), (166, 165, 180, 181), (193, 192, 207, 208), (186, 185, 200, 201), (194, 193, 208, 209), (187, 186, 201, 202), (180, 119, 195), (0, 194, 209), (188, 187, 202, 203), (181, 180, 195, 196), (189, 188, 203, 204), (182, 181, 196, 197), (190, 189, 204, 205), (183, 182, 197, 198), (191, 190, 205, 206), (184, 183, 198, 199), (192, 191, 206, 207), (185, 184, 199, 200), (205, 204, 219, 220), (198, 197, 212, 213), (206, 205, 220, 221), (199, 198, 213, 214), (207, 206, 221, 222), (200, 199, 214, 215), (208, 207, 222, 223), (201, 200, 215, 216), (209, 208, 223, 224), (202, 201, 216, 217), (195, 119, 210), (0, 209, 224), (203, 202, 217, 218), (196, 195, 210, 211), (204, 203, 218, 219), (197, 196, 211, 212), (224, 223, 238, 239), (217, 216, 231, 232), (210, 119, 225), (0, 224, 239), (218, 217, 232, 233), (211, 210, 225, 226), (219, 218, 233, 234), (212, 211, 226, 227), (220, 219, 234, 235), (213, 212, 227, 228), (221, 220, 235, 236), (214, 213, 228, 229), (222, 221, 236, 237), (215, 214, 229, 230), (223, 222, 237, 238), (216, 215, 230, 231), (228, 227, 242, 243), (236, 235, 250, 251), (229, 228, 243, 244), (237, 236, 251, 252), (230, 229, 244, 245), (238, 237, 252, 253), (231, 230, 245, 246), (239, 238, 253, 254), (232, 231, 246, 247), (225, 119, 240), (0, 239, 254), (233, 232, 247, 248), (226, 225, 240, 241), (234, 233, 248, 249), (227, 226, 241, 242), (235, 234, 249, 250), (247, 246, 261, 262), (240, 119, 255), (0, 254, 269), (248, 247, 262, 263), (241, 240, 255, 256), (249, 248, 263, 264), (242, 241, 256, 257), (250, 249, 264, 265), (243, 242, 257, 258), (251, 250, 265, 266), (244, 243, 258, 259), (252, 251, 266, 267), (245, 244, 259, 260), (253, 252, 267, 268), (246, 245, 260, 261), (254, 253, 268, 269), (266, 265, 280, 281), (259, 258, 273, 274), (267, 266, 281, 282), (260, 259, 274, 275), (268, 267, 282, 283), (261, 260, 275, 276), (269, 268, 283, 284), (262, 261, 276, 277), (255, 119, 270), (0, 269, 284), (263, 262, 277, 278), (256, 255, 270, 271), (264, 263, 278, 279), (257, 256, 271, 272), (265, 264, 279, 280), (258, 257, 272, 273), (270, 119, 285), (0, 284, 299), (278, 277, 292, 293), (271, 270, 285, 286), (279, 278, 293, 294), (272, 271, 286, 287), (280, 279, 294, 295), (273, 272, 287, 288), (281, 280, 295, 296), (274, 273, 288, 289), (282, 281, 296, 297), (275, 274, 289, 290), (283, 282, 297, 298), (276, 275, 290, 291), (284, 283, 298, 299), (277, 276, 291, 292), (289, 288, 303, 304), (297, 296, 311, 312), (290, 289, 304, 305), (298, 297, 312, 313), (291, 290, 305, 306), (299, 298, 313, 314), (292, 291, 306, 307), (285, 119, 300), (0, 299, 314), (293, 292, 307, 308), (286, 285, 300, 301), (294, 293, 308, 309), (287, 286, 301, 302), (295, 294, 309, 310), (288, 287, 302, 303), (296, 295, 310, 311), (308, 307, 322, 323), (301, 300, 315, 316), (309, 308, 323, 324), (302, 301, 316, 317), (310, 309, 324, 325), (303, 302, 317, 318), (311, 310, 325, 326), (304, 303, 318, 319), (312, 311, 326, 327), (305, 304, 319, 320), (313, 312, 327, 328), (306, 305, 320, 321), (314, 313, 328, 329), (307, 306, 321, 322), (300, 119, 315), (0, 314, 329), (327, 326, 341, 342), (320, 319, 334, 335), (328, 327, 342, 343), (321, 320, 335, 336), (329, 328, 343, 344), (322, 321, 336, 337), (315, 119, 330), (0, 329, 344), (323, 322, 337, 338), (316, 315, 330, 331), (324, 323, 338, 339), (317, 316, 331, 332), (325, 324, 339, 340), (318, 317, 332, 333), (326, 325, 340, 341), (319, 318, 333, 334), (379, 374, 37), (349, 348, 80, 81), (382, 381, 51, 55), (372, 380, 44, 46), (369, 368, 82, 83), (381, 373, 51), (346, 345, 68), (349, 368, 369, 370, 367, 366, 365, 364, 363, 362, 361, 360, 359, 357, 356, 358, 350, 351, 355, 354, 353, 352, 394, 393, 396, 395, 392, 391, 390, 389, 388, 387, 386, 376, 375, 374, 379, 378, 377, 380, 372, 371, 373, 381, 382, 383, 384, 385, 345, 346, 347, 348), (348, 347, 79, 80), (347, 346, 68, 78, 79), (361, 362, 52), (388, 389, 20), (364, 365, 61), (385, 384, 60, 66, 67), (373, 371, 48, 50, 51), (345, 385, 67, 68), (368, 349, 81, 82), (377, 378, 40, 42), (366, 367, 69, 70), (384, 383, 60), (371, 372, 46, 48), (383, 382, 55, 59, 60), (376, 386, 28), (374, 375, 33, 37), (380, 377, 42, 44), (367, 370, 69)])
me_sphere_001.polygons.foreach_set('use_smooth', [1, 1, 1, 1, 1, 1, 1, 1, 1, 1, 1, 1, 1, 1, 1, 1, 1, 1, 1, 1, 1, 1, 1, 1, 1, 1, 1, 1, 1, 1, 1, 1, 1, 1, 1, 1, 1, 1, 1, 1, 1, 1, 1, 1, 1, 1, 1, 1, 1, 1, 1, 1, 1, 1, 1, 1, 1, 1, 1, 1, 1, 1, 1, 1, 1, 1, 1, 1, 1, 1, 1, 1, 1, 1, 1, 1, 1, 1, 1, 1, 1, 1, 1, 1, 1, 1, 1, 1, 1, 1, 1, 1, 1, 1, 1, 1, 1, 1, 1, 1, 1, 1, 1, 1, 1, 1, 1, 1, 1, 1, 1, 1, 1, 1, 1, 1, 1, 1, 1, 1, 1, 1, 1, 1, 1, 1, 1, 1, 1, 1, 1, 1, 1, 1, 1, 1, 1, 1, 1, 1, 1, 1, 1, 1, 1, 1, 1, 1, 1, 1, 1, 1, 1, 1, 1, 1, 1, 1, 1, 1, 1, 1, 1, 1, 1, 1, 1, 1, 1, 1, 1, 1, 1, 1, 1, 1, 1, 1, 1, 1, 1, 1, 1, 1, 1, 1, 1, 1, 1, 1, 1, 1, 1, 1, 1, 1, 1, 1, 1, 1, 1, 1, 1, 1, 1, 1, 1, 1, 1, 1, 1, 1, 1, 1, 1, 1, 1, 1, 1, 1, 1, 1, 1, 1, 1, 1, 1, 1, 1, 1, 1, 1, 1, 1, 1, 1, 1, 1, 1, 1, 1, 1, 1, 1, 1, 1, 1, 1, 1, 1, 1, 1, 1, 1, 1, 1, 1, 1, 1, 1, 1, 1, 1, 1, 1, 1, 1, 1, 1, 1, 1, 1, 1, 1, 1, 1, 1, 1, 1, 1, 1, 1, 1, 1, 1, 1, 1, 1, 1, 1, 1, 1, 1, 1, 1, 1, 1, 1, 1, 1, 1, 1, 1, 1, 1, 1, 1, 1, 1, 1, 1, 1, 1, 1, 1, 1, 1, 1, 1, 1, 1, 1, 1, 1, 1, 1, 1, 1, 1, 1, 1, 1, 1, 1, 1, 1, 1, 1, 1, 1, 1, 1, 1, 1, 1, 1, 1, 1, 1, 1, 1, 1, 1, 1, 1, 1, 1, 1, 1, 1, 1, 1, 1, 1, 1, 1, 1, 1, 1, 1, 1, 1, 1, 1, 1, 1, 1, 1, 1, 1, 1, 1, 0, 1, 1, 1, 1, 1, 1, 1, 1, 1, 1, 1, 1, 1, 1, 1, 1, 1, 1])
me_sphere_001.use_remesh_preserve_volume = False
me_sphere_001.use_remesh_preserve_attributes = False
me_sphere_001.use_mirror_vertex_groups = False
me_sphere_001.update()
me_cube_001 = bpy.data.meshes.new('Cube.001')
me_cube_001.from_pydata([(-1.0, -1.0, -1.0), (-1.0, -1.0, 1.0), (-1.0, 1.0, -1.0), (-1.0, 1.0, 1.0), (1.0, -1.0, -1.0), (1.0, -1.0, 1.0), (1.0, 1.0, -1.0), (1.0, 1.0, 1.0), (-1.0, 0.3333, -1.0), (-1.0, -0.3333, -1.0), (-1.0, -1.0, -0.3333), (-1.0, -1.0, 0.3333), (-1.0, -0.3333, 1.0), (-1.0, 0.3333, 1.0), (-1.0, 1.0, 0.3333), (-1.0, 1.0, -0.3333), (0.3333, 1.0, -1.0), (-0.3333, 1.0, -1.0), (-0.3333, 1.0, 1.0), (0.3333, 1.0, 1.0), (1.0, 1.0, 0.3333), (1.0, 1.0, -0.3333), (1.0, -0.3333, -1.0), (1.0, 0.3333, -1.0), (1.0, 0.3333, 1.0), (1.0, -0.3333, 1.0), (1.0, -1.0, 0.3333), (1.0, -1.0, -0.3333), (-0.3333, -1.0, -1.0), (0.3333, -1.0, -1.0), (0.3333, -1.0, 1.0), (-0.3333, -1.0, 1.0), (-1.0, 0.3333, 0.3333), (-1.0, -0.3333, 0.3333), (-1.0, 0.3333, -0.3333), (-1.0, -0.3333, -0.3333), (0.3333, 1.0, 0.3333), (-0.3333, 1.0, 0.3333), (0.3333, 1.0, -0.3333), (-0.3333, 1.0, -0.3333), (1.0, -0.3333, 0.3333), (1.0, 0.3333, 0.3333), (1.0, -0.3333, -0.3333), (1.0, 0.3333, -0.3333), (-0.3333, 0.3333, 1.0), (0.3333, 0.3333, 1.0), (-0.3333, -0.3333, 1.0), (0.3333, -0.3333, 1.0), (0.3333, 0.3333, -1.0), (-0.3333, 0.3333, -1.0), (0.3333, -0.3333, -1.0), (-0.3333, -0.3333, -1.0), (-0.3333, -1.0, 0.3333), (0.3333, -1.0, 0.3333), (-0.3333, -1.0, -0.3333), (0.3333, -1.0, -0.3333)], [], [(55, 29, 4, 27), (51, 28, 0, 9), (47, 30, 5, 25), (43, 23, 6, 21), (39, 17, 2, 15), (35, 9, 0, 10), (12, 33, 11, 1), (33, 35, 10, 11), (3, 14, 32, 13), (13, 32, 33, 12), (14, 15, 34, 32), (32, 34, 35, 33), (15, 2, 8, 34), (34, 8, 9, 35), (18, 37, 14, 3), (37, 39, 15, 14), (7, 20, 36, 19), (19, 36, 37, 18), (20, 21, 38, 36), (36, 38, 39, 37), (21, 6, 16, 38), (38, 16, 17, 39), (24, 41, 20, 7), (41, 43, 21, 20), (5, 26, 40, 25), (25, 40, 41, 24), (26, 27, 42, 40), (40, 42, 43, 41), (27, 4, 22, 42), (42, 22, 23, 43), (19, 45, 24, 7), (45, 47, 25, 24), (3, 13, 44, 18), (18, 44, 45, 19), (13, 12, 46, 44), (44, 46, 47, 45), (12, 1, 31, 46), (46, 31, 30, 47), (17, 49, 8, 2), (49, 51, 9, 8), (6, 23, 48, 16), (16, 48, 49, 17), (23, 22, 50, 48), (48, 50, 51, 49), (22, 4, 29, 50), (50, 29, 28, 51), (30, 53, 26, 5), (53, 55, 27, 26), (1, 11, 52, 31), (31, 52, 53, 30), (11, 10, 54, 52), (52, 54, 55, 53), (10, 0, 28, 54), (54, 28, 29, 55)])
me_cube_001.use_remesh_preserve_volume = False
me_cube_001.use_remesh_preserve_attributes = False
me_cube_001.use_mirror_vertex_groups = False
me_cube_001.update()
me_cube = bpy.data.meshes.new('Cube')
me_cube.from_pydata([(-1.0, -1.0, -1.0), (-1.0, -1.0, 1.0), (-1.0, 1.0, -1.0), (-1.0, 1.0, 1.0), (1.0, -1.0, -1.0), (1.0, -1.0, 1.0), (1.0, 1.0, -1.0), (1.0, 1.0, 1.0), (-1.0, 0.3333, -1.0), (-1.0, -0.3333, -1.0), (-1.0, -1.0, -0.3333), (-1.0, -1.0, 0.3333), (-1.0, -0.3333, 1.0), (-1.0, 0.3333, 1.0), (-1.0, 1.0, 0.3333), (-1.0, 1.0, -0.3333), (0.3333, 1.0, -1.0), (-0.3333, 1.0, -1.0), (-0.3333, 1.0, 1.0), (0.3333, 1.0, 1.0), (1.0, 1.0, 0.3333), (1.0, 1.0, -0.3333), (1.0, -0.3333, -1.0), (1.0, 0.3333, -1.0), (1.0, 0.3333, 1.0), (1.0, -0.3333, 1.0), (1.0, -1.0, 0.3333), (1.0, -1.0, -0.3333), (-0.3333, -1.0, -1.0), (0.3333, -1.0, -1.0), (0.3333, -1.0, 1.0), (-0.3333, -1.0, 1.0), (-1.0, 0.3333, 0.3333), (-1.0, -0.3333, 0.3333), (-1.0, 0.3333, -0.3333), (-1.0, -0.3333, -0.3333), (0.3333, 1.0, 0.3333), (-0.3333, 1.0, 0.3333), (0.3333, 1.0, -0.3333), (-0.3333, 1.0, -0.3333), (1.0, -0.3333, 0.3333), (1.0, 0.3333, 0.3333), (1.0, -0.3333, -0.3333), (1.0, 0.3333, -0.3333), (-0.3333, 0.3333, 1.0), (0.3333, 0.3333, 1.0), (-0.3333, -0.3333, 1.0), (0.3333, -0.3333, 1.0), (0.3333, 0.3333, -1.0), (-0.3333, 0.3333, -1.0), (0.3333, -0.3333, -1.0), (-0.3333, -0.3333, -1.0), (-0.3333, -1.0, 0.3333), (0.3333, -1.0, 0.3333), (-0.3333, -1.0, -0.3333), (0.3333, -1.0, -0.3333)], [], [(55, 29, 4, 27), (51, 28, 0, 9), (47, 30, 5, 25), (43, 23, 6, 21), (39, 17, 2, 15), (35, 9, 0, 10), (12, 33, 11, 1), (33, 35, 10, 11), (3, 14, 32, 13), (13, 32, 33, 12), (14, 15, 34, 32), (32, 34, 35, 33), (15, 2, 8, 34), (34, 8, 9, 35), (18, 37, 14, 3), (37, 39, 15, 14), (7, 20, 36, 19), (19, 36, 37, 18), (20, 21, 38, 36), (36, 38, 39, 37), (21, 6, 16, 38), (38, 16, 17, 39), (24, 41, 20, 7), (41, 43, 21, 20), (5, 26, 40, 25), (25, 40, 41, 24), (26, 27, 42, 40), (40, 42, 43, 41), (27, 4, 22, 42), (42, 22, 23, 43), (19, 45, 24, 7), (45, 47, 25, 24), (3, 13, 44, 18), (18, 44, 45, 19), (13, 12, 46, 44), (44, 46, 47, 45), (12, 1, 31, 46), (46, 31, 30, 47), (17, 49, 8, 2), (49, 51, 9, 8), (6, 23, 48, 16), (16, 48, 49, 17), (23, 22, 50, 48), (48, 50, 51, 49), (22, 4, 29, 50), (50, 29, 28, 51), (30, 53, 26, 5), (53, 55, 27, 26), (1, 11, 52, 31), (31, 52, 53, 30), (11, 10, 54, 52), (52, 54, 55, 53), (10, 0, 28, 54), (54, 28, 29, 55)])
me_cube.use_remesh_preserve_volume = False
me_cube.use_remesh_preserve_attributes = False
me_cube.use_mirror_vertex_groups = False
me_cube.update()
me_sphere = bpy.data.meshes.new('Sphere')
me_sphere.from_pydata([(0.3536, 0.8536, 0.3827), (0.3753, 0.9061, 0.1951), (0.3827, 0.9239, 7.55e-08), (0.3753, 0.9061, -0.1951), (0.3536, 0.8536, -0.3827), (0.3928, 0.5879, 0.7071), (0.4619, 0.6913, 0.5556), (0.5133, 0.7682, 0.3827), (0.5449, 0.8155, 0.1951), (0.5556, 0.8315, 7.55e-08), (0.5449, 0.8155, -0.1951), (0.5133, 0.7682, -0.3827), (0.4619, 0.6913, -0.5556), (0.3928, 0.5879, -0.7071), (0.3928, 0.3928, 0.8315), (0.5, 0.5, 0.7071), (0.5879, 0.5879, 0.5556), (0.6533, 0.6533, 0.3827), (0.6935, 0.6935, 0.1951), (0.7071, 0.7071, 7.55e-08), (0.6935, 0.6935, -0.1951), (0.6533, 0.6533, -0.3827), (0.5879, 0.5879, -0.5556), (0.5, 0.5, -0.7071), (0.3928, 0.3928, -0.8315), (0.4619, 0.3087, 0.8315), (0.5879, 0.3928, 0.7071), (0.6913, 0.4619, 0.5556), (0.7682, 0.5133, 0.3827), (0.8155, 0.5449, 0.1951), (0.8315, 0.5556, 7.55e-08), (0.8155, 0.5449, -0.1951), (0.7682, 0.5133, -0.3827), (0.6913, 0.4619, -0.5556), (0.5879, 0.3928, -0.7071), (0.4619, 0.3087, -0.8315), (0.3536, 0.1464, 0.9239), (0.5133, 0.2126, 0.8315), (0.6533, 0.2706, 0.7071), (0.7682, 0.3182, 0.5556), (0.8536, 0.3536, 0.3827), (0.9061, 0.3753, 0.1951), (0.9239, 0.3827, 7.55e-08), (0.9061, 0.3753, -0.1951), (0.8536, 0.3536, -0.3827), (0.7682, 0.3182, -0.5556), (0.6533, 0.2706, -0.7071), (0.5133, 0.2126, -0.8315), (0.3536, 0.1464, -0.9239), (0.3753, 0.07466, 0.9239), (0.5449, 0.1084, 0.8315), (0.6935, 0.1379, 0.7071), (0.8155, 0.1622, 0.5556), (0.9061, 0.1802, 0.3827), (0.9619, 0.1913, 0.1951), (0.9808, 0.1951, 7.55e-08), (0.9619, 0.1913, -0.1951), (0.9061, 0.1802, -0.3827), (0.8155, 0.1622, -0.5556), (0.6935, 0.1379, -0.7071), (0.5449, 0.1084, -0.8315), (0.3753, 0.07466, -0.9239), (0.3827, -3.192e-07, 0.9239), (0.5556, -3.117e-07, 0.8315), (0.7071, -3.192e-07, 0.7071), (0.8315, -3.341e-07, 0.5556), (0.9239, -2.745e-07, 0.3827), (0.9808, -3.937e-07, 0.1951), (1.0, -3.788e-07, 7.55e-08), (0.9808, -3.937e-07, -0.1951), (0.9239, -2.298e-07, -0.3827), (0.8315, -3.341e-07, -0.5556), (0.7071, -3.192e-07, -0.7071), (0.5556, -3.415e-07, -0.8315), (0.3827, -3.043e-07, -0.9239), (0.3753, -0.07466, 0.9239), (0.5449, -0.1084, 0.8315), (0.6935, -0.138, 0.7071), (0.8155, -0.1622, 0.5556), (0.9061, -0.1802, 0.3827), (0.9619, -0.1913, 0.1951), (0.9808, -0.1951, 7.55e-08), (0.9619, -0.1913, -0.1951), (0.9061, -0.1802, -0.3827), (0.8155, -0.1622, -0.5556), (0.6935, -0.138, -0.7071), (0.5449, -0.1084, -0.8315), (0.3753, -0.07466, -0.9239), (0.3536, -0.1464, 0.9239), (0.5133, -0.2126, 0.8315), (0.6533, -0.2706, 0.7071), (0.7682, -0.3182, 0.5556), (0.8536, -0.3536, 0.3827), (0.9061, -0.3753, 0.1951), (0.9239, -0.3827, 7.55e-08), (0.9061, -0.3753, -0.1951), (0.8536, -0.3536, -0.3827), (0.7682, -0.3182, -0.5556), (0.6533, -0.2706, -0.7071), (0.5133, -0.2126, -0.8315), (0.3536, -0.1464, -0.9239), (0.4619, -0.3087, 0.8315), (0.5879, -0.3928, 0.7071), (0.6913, -0.4619, 0.5556), (0.7682, -0.5133, 0.3827), (0.8155, -0.5449, 0.1951), (0.8315, -0.5556, 7.55e-08), (0.8155, -0.5449, -0.1951), (0.7682, -0.5133, -0.3827), (0.6913, -0.4619, -0.5556), (0.5879, -0.3928, -0.7071), (0.4619, -0.3087, -0.8315), (0.3928, -0.3928, 0.8315), (0.5, -0.5, 0.7071), (0.5879, -0.5879, 0.5556), (0.6533, -0.6533, 0.3827), (0.6935, -0.6935, 0.1951), (0.7071, -0.7071, 7.55e-08), (0.6935, -0.6935, -0.1951), (0.6533, -0.6533, -0.3827), (0.5879, -0.5879, -0.5556), (0.5, -0.5, -0.7071), (0.3928, -0.3928, -0.8315), (0.3928, -0.5879, 0.7071), (0.4619, -0.6913, 0.5556), (0.5133, -0.7682, 0.3827), (0.5449, -0.8155, 0.1951), (0.5556, -0.8315, 7.55e-08), (0.5449, -0.8155, -0.1951), (0.5133, -0.7682, -0.3827), (0.4619, -0.6913, -0.5556), (0.3928, -0.5879, -0.7071), (0.3536, -0.8536, 0.3827), (0.3753, -0.9061, 0.1951), (0.3827, -0.9239, 7.55e-08), (0.3753, -0.9061, -0.1951), (0.3536, -0.8536, -0.3827), (0.3333, -0.7601, 0.5556), (0.3333, -0.8047, 0.4815), (0.3333, -0.8597, 0.3827), (0.3333, -0.9189, 0.1951), (0.3333, -0.9389, 7.55e-08), (0.3333, 0.1843, -0.9239), (0.3333, 0.2227, -0.9141), (0.3333, 0.6197, -0.7071), (0.3333, 0.4989, -0.795), (0.3333, 0.4417, -0.8315), (0.3333, 0.3333, -0.8765), (0.3333, 0.0663, -0.9369), (0.3333, -3.053e-07, -0.9388), (0.3333, 0.1381, -0.9305), (0.3333, -0.0663, -0.9369), (0.3333, -0.1381, -0.9305), (0.3333, -0.1843, -0.9239), (0.3333, -0.2227, -0.9141), (0.3333, -0.3333, -0.8765), (0.3333, -0.4417, -0.8315), (0.3333, -0.4989, -0.795), (0.3333, -0.6197, -0.7071), (0.3333, -0.7601, -0.5556), (0.3333, -0.9189, -0.1951), (0.3333, -0.8597, -0.3827), (0.3333, -0.8047, -0.4815), (0.3333, -0.1381, 0.9305), (0.3333, -0.0663, 0.9369), (0.3333, -0.1843, 0.9239), (0.3333, 0.2227, 0.9141), (0.3333, 0.3333, 0.8765), (0.3333, 0.4417, 0.8315), (0.3333, 0.0663, 0.9369), (0.3333, 0.1381, 0.9305), (0.3333, 0.1843, 0.9239), (0.3333, -3.211e-07, 0.9388), (0.3333, -0.2227, 0.9141), (0.3333, -0.3333, 0.8765), (0.3333, -0.4417, 0.8315), (0.3333, -0.4989, 0.795), (0.3333, -0.6197, 0.7071), (0.3333, 0.4989, 0.795), (0.3333, 0.6197, 0.7071), (0.3333, 0.7601, 0.5556), (0.3333, 0.8047, 0.4815), (0.3333, 0.8597, 0.3827), (0.3333, 0.9189, 0.1951), (0.3333, 0.9388, 7.55e-08), (0.3333, 0.8047, -0.4815), (0.3333, 0.7601, -0.5556), (0.3333, 0.9189, -0.1951), (0.3333, 0.8597, -0.3827)], [], [(2, 1, 8, 9), (3, 2, 9, 10), (4, 3, 10, 11), (0, 181, 180, 6, 7), (1, 0, 7, 8), (13, 12, 22, 23), (6, 5, 15, 16), (7, 6, 16, 17), (8, 7, 17, 18), (9, 8, 18, 19), (10, 9, 19, 20), (11, 10, 20, 21), (12, 11, 21, 22), (5, 178, 168, 14, 15), (20, 19, 30, 31), (21, 20, 31, 32), (14, 167, 166, 25), (22, 21, 32, 33), (15, 14, 25, 26), (23, 22, 33, 34), (16, 15, 26, 27), (24, 23, 34, 35), (17, 16, 27, 28), (18, 17, 28, 29), (19, 18, 29, 30), (35, 34, 46, 47), (28, 27, 39, 40), (29, 28, 40, 41), (30, 29, 41, 42), (31, 30, 42, 43), (32, 31, 43, 44), (25, 166, 171, 36, 37), (33, 32, 44, 45), (26, 25, 37, 38), (34, 33, 45, 46), (27, 26, 38, 39), (36, 170, 169, 49), (44, 43, 56, 57), (37, 36, 49, 50), (45, 44, 57, 58), (38, 37, 50, 51), (46, 45, 58, 59), (39, 38, 51, 52), (47, 46, 59, 60), (40, 39, 52, 53), (48, 47, 60, 61), (41, 40, 53, 54), (42, 41, 54, 55), (43, 42, 55, 56), (53, 52, 65, 66), (61, 60, 73, 74), (54, 53, 66, 67), (55, 54, 67, 68), (56, 55, 68, 69), (49, 169, 172, 62), (57, 56, 69, 70), (50, 49, 62, 63), (58, 57, 70, 71), (51, 50, 63, 64), (59, 58, 71, 72), (52, 51, 64, 65), (60, 59, 72, 73), (70, 69, 82, 83), (63, 62, 75, 76), (71, 70, 83, 84), (64, 63, 76, 77), (72, 71, 84, 85), (65, 64, 77, 78), (73, 72, 85, 86), (66, 65, 78, 79), (74, 73, 86, 87), (67, 66, 79, 80), (68, 67, 80, 81), (69, 68, 81, 82), (62, 172, 164, 75), (87, 86, 99, 100), (80, 79, 92, 93), (81, 80, 93, 94), (82, 81, 94, 95), (75, 164, 163, 88), (83, 82, 95, 96), (76, 75, 88, 89), (84, 83, 96, 97), (77, 76, 89, 90), (85, 84, 97, 98), (78, 77, 90, 91), (86, 85, 98, 99), (79, 78, 91, 92), (89, 88, 165, 173, 101), (97, 96, 108, 109), (90, 89, 101, 102), (98, 97, 109, 110), (91, 90, 102, 103), (99, 98, 110, 111), (92, 91, 103, 104), (100, 99, 111, 154, 153), (93, 92, 104, 105), (94, 93, 105, 106), (95, 94, 106, 107), (88, 163, 165), (96, 95, 107, 108), (105, 104, 115, 116), (106, 105, 116, 117), (107, 106, 117, 118), (108, 107, 118, 119), (101, 173, 174, 112), (109, 108, 119, 120), (102, 101, 112, 113), (110, 109, 120, 121), (103, 102, 113, 114), (111, 110, 121, 122), (104, 103, 114, 115), (120, 119, 129, 130), (113, 112, 175, 176, 123), (121, 120, 130, 131), (114, 113, 123, 124), (122, 121, 131, 157, 156), (115, 114, 124, 125), (116, 115, 125, 126), (117, 116, 126, 127), (118, 117, 127, 128), (119, 118, 128, 129), (112, 174, 175), (127, 126, 133, 134), (128, 127, 134, 135), (129, 128, 135, 136), (130, 129, 136, 162, 159), (123, 176, 177), (131, 130, 159, 158), (124, 123, 177, 137), (125, 124, 137, 138, 132), (126, 125, 132, 133), (132, 138, 139), (133, 132, 139, 140), (134, 133, 140, 141), (135, 134, 141, 160), (136, 135, 160, 161), (142, 143, 35, 47, 48), (186, 185, 4, 11, 12), (185, 188, 4), (187, 184, 2, 3), (161, 162, 136), (148, 150, 48, 61), (150, 142, 48), (141, 140, 139, 138, 137, 177, 176, 175, 174, 173, 165, 163, 164, 172, 169, 170, 171, 166, 167, 168, 178, 179, 180, 181, 182, 183, 184, 187, 188, 185, 186, 144, 145, 146, 147, 143, 142, 150, 148, 149, 151, 152, 153, 154, 155, 156, 157, 158, 159, 162, 161, 160), (158, 157, 131), (151, 149, 74, 87), (156, 155, 122), (153, 152, 100), (179, 178, 5), (180, 179, 5, 6), (149, 148, 61, 74), (184, 183, 1, 2), (145, 144, 13), (182, 181, 0), (147, 146, 24), (155, 154, 111, 122), (152, 151, 87, 100), (143, 147, 24, 35), (168, 167, 14), (183, 182, 0, 1), (188, 187, 3, 4), (144, 186, 12, 13), (146, 145, 13, 23, 24), (171, 170, 36)])
me_sphere.polygons.foreach_set('use_smooth', [1, 1, 1, 1, 1, 1, 1, 1, 1, 1, 1, 1, 1, 1, 1, 1, 1, 1, 1, 1, 1, 1, 1, 1, 1, 1, 1, 1, 1, 1, 1, 1, 1, 1, 1, 1, 1, 1, 1, 1, 1, 1, 1, 1, 1, 1, 1, 1, 1, 1, 1, 1, 1, 1, 1, 1, 1, 1, 1, 1, 1, 1, 1, 1, 1, 1, 1, 1, 1, 1, 1, 1, 1, 1, 1, 1, 1, 1, 1, 1, 1, 1, 1, 1, 1, 1, 1, 1, 1, 1, 1, 1, 1, 1, 1, 1, 1, 1, 1, 1, 1, 1, 1, 1, 1, 1, 1, 1, 1, 1, 1, 1, 1, 1, 1, 1, 1, 1, 1, 1, 1, 1, 1, 1, 1, 1, 1, 1, 1, 1, 1, 1, 1, 1, 1, 1, 1, 1, 1, 1, 1, 1, 1, 1, 0, 1, 1, 1, 1, 1, 1, 1, 1, 1, 1, 1, 1, 1, 1, 1, 1, 1, 1, 1, 1])
me_sphere.use_remesh_preserve_volume = False
me_sphere.use_remesh_preserve_attributes = False
me_sphere.use_mirror_vertex_groups = False
me_sphere.update()

# ---- objects
ob_plane_002 = bpy.data.objects.new('Plane.002', me_plane_002)
ob_sphere_004 = bpy.data.objects.new('Sphere.004', me_sphere_006)
ob_plane_001 = bpy.data.objects.new('Plane.001', me_plane_001)
ob_sphere_003 = bpy.data.objects.new('Sphere.003', me_sphere_004)
ob_plane = bpy.data.objects.new('Plane', me_plane)
ob_sphere_002 = bpy.data.objects.new('Sphere.002', me_sphere_003)
ob_sphere_001 = bpy.data.objects.new('Sphere.001', me_sphere_001)
ob_cube_001 = bpy.data.objects.new('Cube.001', me_cube_001)
ob_cube = bpy.data.objects.new('Cube', me_cube)
ob_sphere = bpy.data.objects.new('Sphere', me_sphere)

# ---- transforms, parenting, visibility, modifiers, constraints
ob_plane_002.location = (0.0, 0.5, 0.0)
ob_plane_002.lineart.crease_threshold = 0.0
ob_sphere_004.location = (0.0, 0.0, 0.0)
ob_sphere_004.lineart.crease_threshold = 0.0
ob_plane_001.location = (0.0, -3.785, 0.0)
ob_plane_001.lineart.crease_threshold = 0.0
ob_sphere_003.location = (0.0, -4.118, 0.0)
ob_sphere_003.lineart.crease_threshold = 0.0
ob_plane.location = (0.0, -4.118, 0.3333)
ob_plane.lineart.crease_threshold = 0.0
ob_sphere_002.location = (0.0, -4.118, 0.0)
ob_sphere_002.lineart.crease_threshold = 0.0
ob_sphere_001.location = (0.0, 4.722, 0.0)
ob_sphere_001.lineart.crease_threshold = 0.0
ob_cube_001.location = (0.0, -4.118, 0.0)
ob_cube_001.scale = (0.3333, 0.3333, 0.3333)
ob_cube_001.lineart.crease_threshold = 0.0
ob_cube.location = (0.0, 0.0, 0.0)
ob_cube.hide_viewport = True
ob_cube.lineart.crease_threshold = 0.0
ob_sphere.location = (0.0, -4.118, 0.0)
ob_sphere.lineart.crease_threshold = 0.0

# ---- collection membership
col_collection_1.objects.link(ob_plane_002)
col_collection_1.objects.link(ob_sphere_004)
col_collection_1.objects.link(ob_plane_001)
col_collection_1.objects.link(ob_sphere_003)
col_collection_1.objects.link(ob_plane)
col_collection_1.objects.link(ob_sphere_002)
col_collection_1.objects.link(ob_sphere_001)
col_collection_1.objects.link(ob_cube_001)
col_collection_1.objects.link(ob_cube)
col_collection_1.objects.link(ob_sphere)

# ---- scene / render settings (as saved in the file)
scene.frame_start = 1; scene.frame_end = 250; scene.frame_set(1)
scene.render.engine = 'BLENDER_EEVEE_NEXT'
scene.render.resolution_percentage = 50
scene.render.dither_intensity = 0.0
scene.cycles.use_denoising = False
scene.cycles.samples = 128
scene.cycles.sampling_pattern = 'TABULATED_SOBOL'
scene.cycles.light_sampling_threshold = 0.0
scene.cycles.use_adaptive_sampling = False
scene.cycles.use_light_tree = False
scene.cycles.blur_glossy = 0.0
scene.cycles.sample_clamp_indirect = 0.0
scene.view_settings.view_transform = 'Standard'
bpy.context.view_layer.update()

# ---- added for rendering (the .blend has no active camera and no usable light): camera, sun
cam_auto = bpy.data.cameras.new('AutoCamera')
cam_auto.lens = 50.0
cam_auto.sensor_width = 36.0
cam_auto.clip_end = 1000.0
ob_auto_camera = bpy.data.objects.new('AutoCamera', cam_auto)
scene.collection.objects.link(ob_auto_camera)
ob_auto_camera.location = (10.3652, -12.1365, 8.29219)
ob_auto_camera.rotation_euler = (1.09748, -7.21219e-08, 0.694738)
scene.camera = ob_auto_camera
light_auto_sun = bpy.data.lights.new('AutoSun', 'SUN')
light_auto_sun.energy = 3.0
light_auto_sun.angle = 0.0523599
ob_auto_sun = bpy.data.objects.new('AutoSun', light_auto_sun)
scene.collection.objects.link(ob_auto_sun)
ob_auto_sun.rotation_euler = (0.872665, 0.174533, 0.523599)
bpy.context.view_layer.update()
